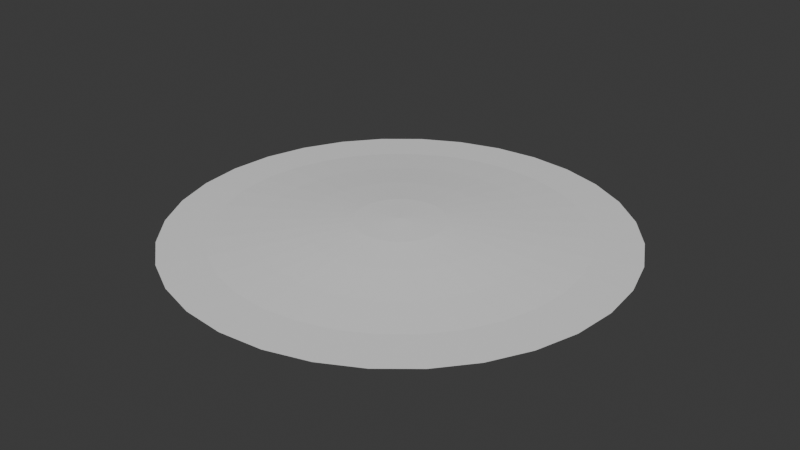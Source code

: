 # Source: Puddle.blend  (saved by Blender 4.1.24; exported with 4.5.12 LTS)
import bpy
from mathutils import Matrix  # noqa: F401  (used for matrix-valued properties, if any)

bpy.ops.wm.read_factory_settings(use_empty=True)
scene = bpy.context.scene
scene.name = 'Scene'

# ---- collections
col_collection = bpy.data.collections.new('Collection'); scene.collection.children.link(col_collection)

# ---- world
world_world = bpy.data.worlds.new('World'); scene.world = world_world
world_world.use_nodes = True; world_world.node_tree.nodes.clear()
_N = world_world.node_tree.nodes; _L = world_world.node_tree.links
n0 = _N.new('ShaderNodeOutputWorld'); n0.name = 'World Output'; n0.location = (300, 300)
n1 = _N.new('ShaderNodeBackground'); n1.name = 'Background'; n1.location = (10, 300)
n1.inputs[0].default_value = (0.05088, 0.05088, 0.05088, 1.0)
_L.new(n1.outputs[0], n0.inputs[0])
n0.is_active_output = True
world_world.color = (0.05088, 0.05088, 0.05088)
world_world.use_sun_shadow = False
world_world.sun_shadow_jitter_overblur = 0.0

# ---- meshes
me_cylinder = bpy.data.meshes.new('Cylinder')
me_cylinder.from_pydata([(0.0, 1.0, 0.0), (1.211e-08, 0.0, 0.06354), (0.1951, 0.9808, 3.728e-16), (1.49e-08, 0.0, 0.06354), (0.3827, 0.9239, 0.0), (0.0, 0.0, 0.06354), (0.5556, 0.8315, 0.0), (0.0, 0.0, 0.06354), (0.7071, 0.7071, 3.728e-16), (0.0, 0.0, 0.06354), (0.8315, 0.5556, 0.0), (0.0, 0.0, 0.06354), (0.9239, 0.3827, 0.0), (0.0, 0.0, 0.06354), (0.9808, 0.1951, 3.728e-16), (0.0, 1.49e-08, 0.06354), (1.0, 0.0, 0.0), (0.0, 1.49e-08, 0.06354), (0.9808, -0.1951, 3.728e-16), (0.0, 1.49e-08, 0.06354), (0.9239, -0.3827, 0.0), (0.0, 0.0, 0.06354), (0.8315, -0.5556, 0.0), (0.0, 0.0, 0.06354), (0.7071, -0.7071, 3.728e-16), (0.0, 0.0, 0.06354), (0.5556, -0.8315, 0.0), (0.0, 0.0, 0.06354), (0.3827, -0.9239, 0.0), (0.0, 0.0, 0.06354), (0.1951, -0.9808, 3.728e-16), (1.49e-08, 0.0, 0.06354), (0.0, -1.0, 0.0), (1.211e-08, 0.0, 0.06354), (-0.1951, -0.9808, 3.728e-16), (1.49e-08, 0.0, 0.06354), (-0.3827, -0.9239, 0.0), (0.0, 0.0, 0.06354), (-0.5556, -0.8315, 0.0), (0.0, 0.0, 0.06354), (-0.7071, -0.7071, 3.728e-16), (0.0, 0.0, 0.06354), (-0.8315, -0.5556, 0.0), (0.0, 0.0, 0.06354), (-0.9239, -0.3827, 0.0), (0.0, 0.0, 0.06354), (-0.9808, -0.1951, 3.728e-16), (0.0, 1.49e-08, 0.06354), (-1.0, 0.0, 0.0), (0.0, 1.49e-08, 0.06354), (-0.9808, 0.1951, 3.728e-16), (0.0, 1.49e-08, 0.06354), (-0.9239, 0.3827, 0.0), (0.0, 0.0, 0.06354), (-0.8315, 0.5556, 0.0), (0.0, 0.0, 0.06354), (-0.7071, 0.7071, 3.728e-16), (0.0, 0.0, 0.06354), (-0.5556, 0.8315, 0.0), (0.0, 0.0, 0.06354), (-0.3827, 0.9239, 0.0), (0.0, 0.0, 0.06354), (-0.1951, 0.9808, 3.728e-16), (1.49e-08, 0.0, 0.06354), (2.461e-09, 0.7967, 0.006794), (4.883e-09, 0.5967, 0.02265), (7.304e-09, 0.3967, 0.04147), (9.726e-09, 0.1967, 0.05713), (0.03837, 0.1929, 0.05713), (0.07739, 0.3891, 0.04147), (0.1164, 0.5852, 0.02265), (0.1554, 0.7814, 0.006794), (0.07528, 0.1817, 0.05713), (0.1518, 0.3665, 0.04147), (0.2283, 0.5513, 0.02265), (0.3049, 0.7361, 0.006794), (0.1093, 0.1636, 0.05713), (0.2204, 0.3298, 0.04147), (0.3315, 0.4961, 0.02265), (0.4426, 0.6624, 0.006794), (0.1391, 0.1391, 0.05713), (0.2805, 0.2805, 0.04147), (0.4219, 0.4219, 0.02265), (0.5634, 0.5634, 0.006794), (0.1636, 0.1093, 0.05713), (0.3298, 0.2204, 0.04147), (0.4961, 0.3315, 0.02265), (0.6624, 0.4426, 0.006794), (0.1817, 0.07528, 0.05713), (0.3665, 0.1518, 0.04147), (0.5513, 0.2283, 0.02265), (0.7361, 0.3049, 0.006794), (0.1929, 0.03837, 0.05713), (0.3891, 0.07739, 0.04147), (0.5852, 0.1164, 0.02265), (0.7814, 0.1554, 0.006794), (0.1967, 1.197e-08, 0.05713), (0.3967, 8.99e-09, 0.04147), (0.5967, 6.01e-09, 0.02265), (0.7967, 3.029e-09, 0.006794), (0.1929, -0.03837, 0.05713), (0.3891, -0.07739, 0.04147), (0.5852, -0.1164, 0.02265), (0.7814, -0.1554, 0.006794), (0.1817, -0.07528, 0.05713), (0.3665, -0.1518, 0.04147), (0.5513, -0.2283, 0.02265), (0.7361, -0.3049, 0.006794), (0.1636, -0.1093, 0.05713), (0.3298, -0.2204, 0.04147), (0.4961, -0.3315, 0.02265), (0.6624, -0.4426, 0.006794), (0.1391, -0.1391, 0.05713), (0.2805, -0.2805, 0.04147), (0.4219, -0.4219, 0.02265), (0.5634, -0.5634, 0.006794), (0.1093, -0.1636, 0.05713), (0.2204, -0.3298, 0.04147), (0.3315, -0.4961, 0.02265), (0.4426, -0.6624, 0.006794), (0.07528, -0.1817, 0.05713), (0.1518, -0.3665, 0.04147), (0.2283, -0.5513, 0.02265), (0.3049, -0.7361, 0.006794), (0.03837, -0.1929, 0.05713), (0.07739, -0.3891, 0.04147), (0.1164, -0.5852, 0.02265), (0.1554, -0.7814, 0.006794), (9.726e-09, -0.1967, 0.05713), (7.304e-09, -0.3967, 0.04147), (4.883e-09, -0.5967, 0.02265), (2.461e-09, -0.7967, 0.006794), (-0.03837, -0.1929, 0.05713), (-0.07739, -0.3891, 0.04147), (-0.1164, -0.5852, 0.02265), (-0.1554, -0.7814, 0.006794), (-0.07528, -0.1817, 0.05713), (-0.1518, -0.3665, 0.04147), (-0.2283, -0.5513, 0.02265), (-0.3049, -0.7361, 0.006794), (-0.1093, -0.1636, 0.05713), (-0.2204, -0.3298, 0.04147), (-0.3315, -0.4961, 0.02265), (-0.4426, -0.6624, 0.006794), (-0.1391, -0.1391, 0.05713), (-0.2805, -0.2805, 0.04147), (-0.4219, -0.4219, 0.02265), (-0.5634, -0.5634, 0.006794), (-0.1636, -0.1093, 0.05713), (-0.3298, -0.2204, 0.04147), (-0.4961, -0.3315, 0.02265), (-0.6624, -0.4426, 0.006794), (-0.1817, -0.07528, 0.05713), (-0.3665, -0.1518, 0.04147), (-0.5513, -0.2283, 0.02265), (-0.7361, -0.3049, 0.006794), (-0.1929, -0.03837, 0.05713), (-0.3891, -0.07739, 0.04147), (-0.5852, -0.1164, 0.02265), (-0.7814, -0.1554, 0.006794), (-0.1967, 1.197e-08, 0.05713), (-0.3967, 8.99e-09, 0.04147), (-0.5967, 6.01e-09, 0.02265), (-0.7967, 3.029e-09, 0.006794), (-0.1929, 0.03837, 0.05713), (-0.3891, 0.07739, 0.04147), (-0.5852, 0.1164, 0.02265), (-0.7814, 0.1554, 0.006794), (-0.1817, 0.07528, 0.05713), (-0.3665, 0.1518, 0.04147), (-0.5513, 0.2283, 0.02265), (-0.7361, 0.3049, 0.006794), (-0.1636, 0.1093, 0.05713), (-0.3298, 0.2204, 0.04147), (-0.4961, 0.3315, 0.02265), (-0.6624, 0.4426, 0.006794), (-0.1391, 0.1391, 0.05713), (-0.2805, 0.2805, 0.04147), (-0.4219, 0.4219, 0.02265), (-0.5634, 0.5634, 0.006794), (-0.1093, 0.1636, 0.05713), (-0.2204, 0.3298, 0.04147), (-0.3315, 0.4961, 0.02265), (-0.4426, 0.6624, 0.006794), (-0.07528, 0.1817, 0.05713), (-0.1518, 0.3665, 0.04147), (-0.2283, 0.5513, 0.02265), (-0.3049, 0.7361, 0.006794), (-0.03837, 0.1929, 0.05713), (-0.07739, 0.3891, 0.04147), (-0.1164, 0.5852, 0.02265), (-0.1554, 0.7814, 0.006794)], [], [(67, 1, 3, 68), (68, 3, 5, 72), (72, 5, 7, 76), (76, 7, 9, 80), (80, 9, 11, 84), (84, 11, 13, 88), (88, 13, 15, 92), (92, 15, 17, 96), (96, 17, 19, 100), (100, 19, 21, 104), (104, 21, 23, 108), (108, 23, 25, 112), (112, 25, 27, 116), (116, 27, 29, 120), (120, 29, 31, 124), (124, 31, 33, 128), (128, 33, 35, 132), (132, 35, 37, 136), (136, 37, 39, 140), (140, 39, 41, 144), (144, 41, 43, 148), (148, 43, 45, 152), (152, 45, 47, 156), (156, 47, 49, 160), (160, 49, 51, 164), (164, 51, 53, 168), (168, 53, 55, 172), (172, 55, 57, 176), (176, 57, 59, 180), (180, 59, 61, 184), (191, 190, 65, 64), (184, 61, 63, 188), (188, 63, 1, 67), (62, 191, 64, 0), (190, 189, 66, 65), (189, 188, 67, 66), (60, 187, 191, 62), (187, 186, 190, 191), (186, 185, 189, 190), (185, 184, 188, 189), (58, 183, 187, 60), (183, 182, 186, 187), (182, 181, 185, 186), (181, 180, 184, 185), (56, 179, 183, 58), (179, 178, 182, 183), (178, 177, 181, 182), (177, 176, 180, 181), (54, 175, 179, 56), (175, 174, 178, 179), (174, 173, 177, 178), (173, 172, 176, 177), (52, 171, 175, 54), (171, 170, 174, 175), (170, 169, 173, 174), (169, 168, 172, 173), (50, 167, 171, 52), (167, 166, 170, 171), (166, 165, 169, 170), (165, 164, 168, 169), (48, 163, 167, 50), (163, 162, 166, 167), (162, 161, 165, 166), (161, 160, 164, 165), (46, 159, 163, 48), (159, 158, 162, 163), (158, 157, 161, 162), (157, 156, 160, 161), (44, 155, 159, 46), (155, 154, 158, 159), (154, 153, 157, 158), (153, 152, 156, 157), (42, 151, 155, 44), (151, 150, 154, 155), (150, 149, 153, 154), (149, 148, 152, 153), (40, 147, 151, 42), (147, 146, 150, 151), (146, 145, 149, 150), (145, 144, 148, 149), (38, 143, 147, 40), (143, 142, 146, 147), (142, 141, 145, 146), (141, 140, 144, 145), (36, 139, 143, 38), (139, 138, 142, 143), (138, 137, 141, 142), (137, 136, 140, 141), (34, 135, 139, 36), (135, 134, 138, 139), (134, 133, 137, 138), (133, 132, 136, 137), (32, 131, 135, 34), (131, 130, 134, 135), (130, 129, 133, 134), (129, 128, 132, 133), (30, 127, 131, 32), (127, 126, 130, 131), (126, 125, 129, 130), (125, 124, 128, 129), (28, 123, 127, 30), (123, 122, 126, 127), (122, 121, 125, 126), (121, 120, 124, 125), (26, 119, 123, 28), (119, 118, 122, 123), (118, 117, 121, 122), (117, 116, 120, 121), (24, 115, 119, 26), (115, 114, 118, 119), (114, 113, 117, 118), (113, 112, 116, 117), (22, 111, 115, 24), (111, 110, 114, 115), (110, 109, 113, 114), (109, 108, 112, 113), (20, 107, 111, 22), (107, 106, 110, 111), (106, 105, 109, 110), (105, 104, 108, 109), (18, 103, 107, 20), (103, 102, 106, 107), (102, 101, 105, 106), (101, 100, 104, 105), (16, 99, 103, 18), (99, 98, 102, 103), (98, 97, 101, 102), (97, 96, 100, 101), (14, 95, 99, 16), (95, 94, 98, 99), (94, 93, 97, 98), (93, 92, 96, 97), (12, 91, 95, 14), (91, 90, 94, 95), (90, 89, 93, 94), (89, 88, 92, 93), (10, 87, 91, 12), (87, 86, 90, 91), (86, 85, 89, 90), (85, 84, 88, 89), (8, 83, 87, 10), (83, 82, 86, 87), (82, 81, 85, 86), (81, 80, 84, 85), (6, 79, 83, 8), (79, 78, 82, 83), (78, 77, 81, 82), (77, 76, 80, 81), (4, 75, 79, 6), (75, 74, 78, 79), (74, 73, 77, 78), (73, 72, 76, 77), (2, 71, 75, 4), (71, 70, 74, 75), (70, 69, 73, 74), (69, 68, 72, 73), (0, 64, 71, 2), (64, 65, 70, 71), (65, 66, 69, 70), (66, 67, 68, 69)])
_uv = me_cylinder.uv_layers.new(name='UVMap')
_uv.uv.foreach_set('vector', [1.0, 0.8033, 1.0, 1.0, 0.9688, 1.0, 0.9688, 0.8033, 0.9688, 0.8033, 0.9688, 1.0, 0.9375, 1.0, 0.9375, 0.8033, 0.9375, 0.8033, 0.9375, 1.0, 0.9062, 1.0, 0.9063, 0.8033, 0.9063, 0.8033, 0.9062, 1.0, 0.875, 1.0, 0.875, 0.8033, 0.875, 0.8033, 0.875, 1.0, 0.8438, 1.0, 0.8438, 0.8033, 0.8438, 0.8033, 0.8438, 1.0, 0.8125, 1.0, 0.8125, 0.8033, 0.8125, 0.8033, 0.8125, 1.0, 0.7812, 1.0, 0.7813, 0.8033, 0.7813, 0.8033, 0.7812, 1.0, 0.75, 1.0, 0.75, 0.8033, 0.75, 0.8033, 0.75, 1.0, 0.7188, 1.0, 0.7187, 0.8033, 0.7187, 0.8033, 0.7188, 1.0, 0.6875, 1.0, 0.6875, 0.8033, 0.6875, 0.8033, 0.6875, 1.0, 0.6562, 1.0, 0.6563, 0.8033, 0.6563, 0.8033, 0.6562, 1.0, 0.625, 1.0, 0.625, 0.8033, 0.625, 0.8033, 0.625, 1.0, 0.5938, 1.0, 0.5938, 0.8033, 0.5938, 0.8033, 0.5938, 1.0, 0.5625, 1.0, 0.5625, 0.8033, 0.5625, 0.8033, 0.5625, 1.0, 0.5312, 1.0, 0.5313, 0.8033, 0.5313, 0.8033, 0.5312, 1.0, 0.5, 1.0, 0.5, 0.8033, 0.5, 0.8033, 0.5, 1.0, 0.4688, 1.0, 0.4687, 0.8033, 0.4687, 0.8033, 0.4688, 1.0, 0.4375, 1.0, 0.4375, 0.8033, 0.4375, 0.8033, 0.4375, 1.0, 0.4062, 1.0, 0.4063, 0.8033, 0.4063, 0.8033, 0.4062, 1.0, 0.375, 1.0, 0.375, 0.8033, 0.375, 0.8033, 0.375, 1.0, 0.3438, 1.0, 0.3438, 0.8033, 0.3438, 0.8033, 0.3438, 1.0, 0.3125, 1.0, 0.3125, 0.8033, 0.3125, 0.8033, 0.3125, 1.0, 0.2812, 1.0, 0.2812, 0.8033, 0.2812, 0.8033, 0.2812, 1.0, 0.25, 1.0, 0.25, 0.8033, 0.25, 0.8033, 0.25, 1.0, 0.2188, 1.0, 0.2188, 0.8033, 0.2188, 0.8033, 0.2188, 1.0, 0.1875, 1.0, 0.1875, 0.8033, 0.1875, 0.8033, 0.1875, 1.0, 0.1562, 1.0, 0.1563, 0.8033, 0.1563, 0.8033, 0.1562, 1.0, 0.125, 1.0, 0.125, 0.8033, 0.125, 0.8033, 0.125, 1.0, 0.09375, 1.0, 0.09375, 0.8033, 0.09375, 0.8033, 0.09375, 1.0, 0.0625, 1.0, 0.0625, 0.8033, 0.03125, 0.2033, 0.03125, 0.4033, 0.0, 0.4033, 0.0, 0.2033, 0.0625, 0.8033, 0.0625, 1.0, 0.03125, 1.0, 0.03125, 0.8033, 0.03125, 0.8033, 0.03125, 1.0, 0.0, 1.0, 0.0, 0.8033, 0.03125, 0.0, 0.03125, 0.2033, 0.0, 0.2033, 0.0, 0.0, 0.03125, 0.4033, 0.03125, 0.6033, 0.0, 0.6033, 0.0, 0.4033, 0.03125, 0.6033, 0.03125, 0.8033, 0.0, 0.8033, 0.0, 0.6033, 0.0625, 0.0, 0.0625, 0.2033, 0.03125, 0.2033, 0.03125, 0.0, 0.0625, 0.2033, 0.0625, 0.4033, 0.03125, 0.4033, 0.03125, 0.2033, 0.0625, 0.4033, 0.0625, 0.6033, 0.03125, 0.6033, 0.03125, 0.4033, 0.0625, 0.6033, 0.0625, 0.8033, 0.03125, 0.8033, 0.03125, 0.6033, 0.09375, 0.0, 0.09375, 0.2033, 0.0625, 0.2033, 0.0625, 0.0, 0.09375, 0.2033, 0.09375, 0.4033, 0.0625, 0.4033, 0.0625, 0.2033, 0.09375, 0.4033, 0.09375, 0.6033, 0.0625, 0.6033, 0.0625, 0.4033, 0.09375, 0.6033, 0.09375, 0.8033, 0.0625, 0.8033, 0.0625, 0.6033, 0.125, 0.0, 0.125, 0.2033, 0.09375, 0.2033, 0.09375, 0.0, 0.125, 0.2033, 0.125, 0.4033, 0.09375, 0.4033, 0.09375, 0.2033, 0.125, 0.4033, 0.125, 0.6033, 0.09375, 0.6033, 0.09375, 0.4033, 0.125, 0.6033, 0.125, 0.8033, 0.09375, 0.8033, 0.09375, 0.6033, 0.1562, 0.0, 0.1562, 0.2033, 0.125, 0.2033, 0.125, 0.0, 0.1562, 0.2033, 0.1562, 0.4033, 0.125, 0.4033, 0.125, 0.2033, 0.1562, 0.4033, 0.1562, 0.6033, 0.125, 0.6033, 0.125, 0.4033, 0.1562, 0.6033, 0.1563, 0.8033, 0.125, 0.8033, 0.125, 0.6033, 0.1875, 0.0, 0.1875, 0.2033, 0.1562, 0.2033, 0.1562, 0.0, 0.1875, 0.2033, 0.1875, 0.4033, 0.1562, 0.4033, 0.1562, 0.2033, 0.1875, 0.4033, 0.1875, 0.6033, 0.1562, 0.6033, 0.1562, 0.4033, 0.1875, 0.6033, 0.1875, 0.8033, 0.1563, 0.8033, 0.1562, 0.6033, 0.2188, 0.0, 0.2188, 0.2033, 0.1875, 0.2033, 0.1875, 0.0, 0.2188, 0.2033, 0.2188, 0.4033, 0.1875, 0.4033, 0.1875, 0.2033, 0.2188, 0.4033, 0.2188, 0.6033, 0.1875, 0.6033, 0.1875, 0.4033, 0.2188, 0.6033, 0.2188, 0.8033, 0.1875, 0.8033, 0.1875, 0.6033, 0.25, 0.0, 0.25, 0.2033, 0.2188, 0.2033, 0.2188, 0.0, 0.25, 0.2033, 0.25, 0.4033, 0.2188, 0.4033, 0.2188, 0.2033, 0.25, 0.4033, 0.25, 0.6033, 0.2188, 0.6033, 0.2188, 0.4033, 0.25, 0.6033, 0.25, 0.8033, 0.2188, 0.8033, 0.2188, 0.6033, 0.2812, 0.0, 0.2813, 0.2033, 0.25, 0.2033, 0.25, 0.0, 0.2813, 0.2033, 0.2812, 0.4033, 0.25, 0.4033, 0.25, 0.2033, 0.2812, 0.4033, 0.2813, 0.6033, 0.25, 0.6033, 0.25, 0.4033, 0.2813, 0.6033, 0.2812, 0.8033, 0.25, 0.8033, 0.25, 0.6033, 0.3125, 0.0, 0.3125, 0.2033, 0.2813, 0.2033, 0.2812, 0.0, 0.3125, 0.2033, 0.3125, 0.4033, 0.2812, 0.4033, 0.2813, 0.2033, 0.3125, 0.4033, 0.3125, 0.6033, 0.2813, 0.6033, 0.2812, 0.4033, 0.3125, 0.6033, 0.3125, 0.8033, 0.2812, 0.8033, 0.2813, 0.6033, 0.3438, 0.0, 0.3438, 0.2033, 0.3125, 0.2033, 0.3125, 0.0, 0.3438, 0.2033, 0.3437, 0.4033, 0.3125, 0.4033, 0.3125, 0.2033, 0.3437, 0.4033, 0.3438, 0.6033, 0.3125, 0.6033, 0.3125, 0.4033, 0.3438, 0.6033, 0.3438, 0.8033, 0.3125, 0.8033, 0.3125, 0.6033, 0.375, 0.0, 0.375, 0.2033, 0.3438, 0.2033, 0.3438, 0.0, 0.375, 0.2033, 0.375, 0.4033, 0.3437, 0.4033, 0.3438, 0.2033, 0.375, 0.4033, 0.375, 0.6033, 0.3438, 0.6033, 0.3437, 0.4033, 0.375, 0.6033, 0.375, 0.8033, 0.3438, 0.8033, 0.3438, 0.6033, 0.4062, 0.0, 0.4063, 0.2033, 0.375, 0.2033, 0.375, 0.0, 0.4063, 0.2033, 0.4062, 0.4033, 0.375, 0.4033, 0.375, 0.2033, 0.4062, 0.4033, 0.4063, 0.6033, 0.375, 0.6033, 0.375, 0.4033, 0.4063, 0.6033, 0.4063, 0.8033, 0.375, 0.8033, 0.375, 0.6033, 0.4375, 0.0, 0.4375, 0.2033, 0.4063, 0.2033, 0.4062, 0.0, 0.4375, 0.2033, 0.4375, 0.4033, 0.4062, 0.4033, 0.4063, 0.2033, 0.4375, 0.4033, 0.4375, 0.6033, 0.4063, 0.6033, 0.4062, 0.4033, 0.4375, 0.6033, 0.4375, 0.8033, 0.4063, 0.8033, 0.4063, 0.6033, 0.4688, 0.0, 0.4688, 0.2033, 0.4375, 0.2033, 0.4375, 0.0, 0.4688, 0.2033, 0.4687, 0.4033, 0.4375, 0.4033, 0.4375, 0.2033, 0.4687, 0.4033, 0.4688, 0.6033, 0.4375, 0.6033, 0.4375, 0.4033, 0.4688, 0.6033, 0.4687, 0.8033, 0.4375, 0.8033, 0.4375, 0.6033, 0.5, 0.0, 0.5, 0.2033, 0.4688, 0.2033, 0.4688, 0.0, 0.5, 0.2033, 0.5, 0.4033, 0.4687, 0.4033, 0.4688, 0.2033, 0.5, 0.4033, 0.5, 0.6033, 0.4688, 0.6033, 0.4687, 0.4033, 0.5, 0.6033, 0.5, 0.8033, 0.4687, 0.8033, 0.4688, 0.6033, 0.5312, 0.0, 0.5312, 0.2033, 0.5, 0.2033, 0.5, 0.0, 0.5312, 0.2033, 0.5313, 0.4033, 0.5, 0.4033, 0.5, 0.2033, 0.5313, 0.4033, 0.5312, 0.6033, 0.5, 0.6033, 0.5, 0.4033, 0.5312, 0.6033, 0.5313, 0.8033, 0.5, 0.8033, 0.5, 0.6033, 0.5625, 0.0, 0.5625, 0.2033, 0.5312, 0.2033, 0.5312, 0.0, 0.5625, 0.2033, 0.5625, 0.4033, 0.5313, 0.4033, 0.5312, 0.2033, 0.5625, 0.4033, 0.5625, 0.6033, 0.5312, 0.6033, 0.5313, 0.4033, 0.5625, 0.6033, 0.5625, 0.8033, 0.5313, 0.8033, 0.5312, 0.6033, 0.5938, 0.0, 0.5938, 0.2033, 0.5625, 0.2033, 0.5625, 0.0, 0.5938, 0.2033, 0.5937, 0.4033, 0.5625, 0.4033, 0.5625, 0.2033, 0.5937, 0.4033, 0.5938, 0.6033, 0.5625, 0.6033, 0.5625, 0.4033, 0.5938, 0.6033, 0.5938, 0.8033, 0.5625, 0.8033, 0.5625, 0.6033, 0.625, 0.0, 0.625, 0.2033, 0.5938, 0.2033, 0.5938, 0.0, 0.625, 0.2033, 0.625, 0.4033, 0.5937, 0.4033, 0.5938, 0.2033, 0.625, 0.4033, 0.625, 0.6033, 0.5938, 0.6033, 0.5937, 0.4033, 0.625, 0.6033, 0.625, 0.8033, 0.5938, 0.8033, 0.5938, 0.6033, 0.6562, 0.0, 0.6562, 0.2033, 0.625, 0.2033, 0.625, 0.0, 0.6562, 0.2033, 0.6562, 0.4033, 0.625, 0.4033, 0.625, 0.2033, 0.6562, 0.4033, 0.6563, 0.6033, 0.625, 0.6033, 0.625, 0.4033, 0.6563, 0.6033, 0.6563, 0.8033, 0.625, 0.8033, 0.625, 0.6033, 0.6875, 0.0, 0.6875, 0.2033, 0.6562, 0.2033, 0.6562, 0.0, 0.6875, 0.2033, 0.6875, 0.4033, 0.6562, 0.4033, 0.6562, 0.2033, 0.6875, 0.4033, 0.6875, 0.6033, 0.6563, 0.6033, 0.6562, 0.4033, 0.6875, 0.6033, 0.6875, 0.8033, 0.6563, 0.8033, 0.6563, 0.6033, 0.7188, 0.0, 0.7188, 0.2033, 0.6875, 0.2033, 0.6875, 0.0, 0.7188, 0.2033, 0.7188, 0.4033, 0.6875, 0.4033, 0.6875, 0.2033, 0.7188, 0.4033, 0.7188, 0.6033, 0.6875, 0.6033, 0.6875, 0.4033, 0.7188, 0.6033, 0.7187, 0.8033, 0.6875, 0.8033, 0.6875, 0.6033, 0.75, 0.0, 0.75, 0.2033, 0.7188, 0.2033, 0.7188, 0.0, 0.75, 0.2033, 0.75, 0.4033, 0.7188, 0.4033, 0.7188, 0.2033, 0.75, 0.4033, 0.75, 0.6033, 0.7188, 0.6033, 0.7188, 0.4033, 0.75, 0.6033, 0.75, 0.8033, 0.7187, 0.8033, 0.7188, 0.6033, 0.7812, 0.0, 0.7813, 0.2033, 0.75, 0.2033, 0.75, 0.0, 0.7813, 0.2033, 0.7813, 0.4033, 0.75, 0.4033, 0.75, 0.2033, 0.7813, 0.4033, 0.7813, 0.6033, 0.75, 0.6033, 0.75, 0.4033, 0.7813, 0.6033, 0.7813, 0.8033, 0.75, 0.8033, 0.75, 0.6033, 0.8125, 0.0, 0.8125, 0.2033, 0.7813, 0.2033, 0.7812, 0.0, 0.8125, 0.2033, 0.8125, 0.4033, 0.7813, 0.4033, 0.7813, 0.2033, 0.8125, 0.4033, 0.8125, 0.6033, 0.7813, 0.6033, 0.7813, 0.4033, 0.8125, 0.6033, 0.8125, 0.8033, 0.7813, 0.8033, 0.7813, 0.6033, 0.8438, 0.0, 0.8438, 0.2033, 0.8125, 0.2033, 0.8125, 0.0, 0.8438, 0.2033, 0.8437, 0.4033, 0.8125, 0.4033, 0.8125, 0.2033, 0.8437, 0.4033, 0.8438, 0.6033, 0.8125, 0.6033, 0.8125, 0.4033, 0.8438, 0.6033, 0.8438, 0.8033, 0.8125, 0.8033, 0.8125, 0.6033, 0.875, 0.0, 0.875, 0.2033, 0.8438, 0.2033, 0.8438, 0.0, 0.875, 0.2033, 0.875, 0.4033, 0.8437, 0.4033, 0.8438, 0.2033, 0.875, 0.4033, 0.875, 0.6033, 0.8438, 0.6033, 0.8437, 0.4033, 0.875, 0.6033, 0.875, 0.8033, 0.8438, 0.8033, 0.8438, 0.6033, 0.9062, 0.0, 0.9063, 0.2033, 0.875, 0.2033, 0.875, 0.0, 0.9063, 0.2033, 0.9062, 0.4033, 0.875, 0.4033, 0.875, 0.2033, 0.9062, 0.4033, 0.9062, 0.6033, 0.875, 0.6033, 0.875, 0.4033, 0.9062, 0.6033, 0.9063, 0.8033, 0.875, 0.8033, 0.875, 0.6033, 0.9375, 0.0, 0.9375, 0.2033, 0.9063, 0.2033, 0.9062, 0.0, 0.9375, 0.2033, 0.9375, 0.4033, 0.9062, 0.4033, 0.9063, 0.2033, 0.9375, 0.4033, 0.9375, 0.6033, 0.9062, 0.6033, 0.9062, 0.4033, 0.9375, 0.6033, 0.9375, 0.8033, 0.9063, 0.8033, 0.9062, 0.6033, 0.9688, 0.0, 0.9688, 0.2033, 0.9375, 0.2033, 0.9375, 0.0, 0.9688, 0.2033, 0.9688, 0.4033, 0.9375, 0.4033, 0.9375, 0.2033, 0.9688, 0.4033, 0.9688, 0.6033, 0.9375, 0.6033, 0.9375, 0.4033, 0.9688, 0.6033, 0.9688, 0.8033, 0.9375, 0.8033, 0.9375, 0.6033, 1.0, 0.0, 1.0, 0.2033, 0.9688, 0.2033, 0.9688, 0.0, 1.0, 0.2033, 1.0, 0.4033, 0.9688, 0.4033, 0.9688, 0.2033, 1.0, 0.4033, 1.0, 0.6033, 0.9688, 0.6033, 0.9688, 0.4033, 1.0, 0.6033, 1.0, 0.8033, 0.9688, 0.8033, 0.9688, 0.6033])
me_cylinder.update()

# ---- objects
ob_puddle = bpy.data.objects.new('Puddle', me_cylinder)

# ---- transforms, parenting, visibility, modifiers, constraints
ob_puddle.location = (0.0, 0.0, 0.0)

# ---- collection membership
col_collection.objects.link(ob_puddle)

# ---- scene / render settings (as saved in the file)
scene.frame_start = 1; scene.frame_end = 250; scene.frame_set(1)
scene.render.engine = 'BLENDER_EEVEE_NEXT'
scene.cycles.sampling_pattern = 'TABULATED_SOBOL'
scene.eevee.ray_tracing_options.trace_max_roughness = 0.0
bpy.context.view_layer.update()

# ---- added for rendering (the .blend has no active camera and no usable light): camera, sun
cam_auto = bpy.data.cameras.new('AutoCamera')
cam_auto.lens = 50.0
cam_auto.sensor_width = 36.0
cam_auto.clip_end = 1000.0
ob_auto_camera = bpy.data.objects.new('AutoCamera', cam_auto)
scene.collection.objects.link(ob_auto_camera)
ob_auto_camera.location = (2.61759, -3.14111, 2.12584)
ob_auto_camera.rotation_euler = (1.09748, -7.21219e-08, 0.694738)
scene.camera = ob_auto_camera
light_auto_sun = bpy.data.lights.new('AutoSun', 'SUN')
light_auto_sun.energy = 3.0
light_auto_sun.angle = 0.0523599
ob_auto_sun = bpy.data.objects.new('AutoSun', light_auto_sun)
scene.collection.objects.link(ob_auto_sun)
ob_auto_sun.rotation_euler = (0.872665, 0.174533, 0.523599)
bpy.context.view_layer.update()
